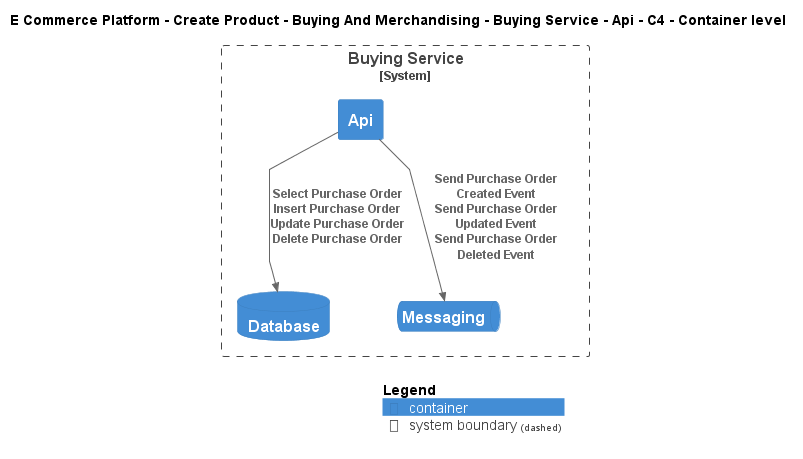

The diagram above was rendered by PlantUML. Its source (embedded in the PNG):
@startuml
!include ..\..\..\..\..\..\..\.c4s\C4_Container.puml

AddElementTag("c4interflow:lifecycle:new", $bgColor=green, $fontColor=#ffffff, $borderColor=green, $shadowing="False")
AddElementTag("c4interflow:lifecycle:changed", $bgColor=orange, $fontColor=#ffffff, $borderColor=orange, $shadowing="False")
AddElementTag("c4interflow:lifecycle:removed", $bgColor=red, $fontColor=#ffffff, $borderColor=red, $shadowing="False")

AddRelTag("c4interflow:lifecycle:new", $textColor=green, $lineColor=green)
AddRelTag("c4interflow:lifecycle:changed", $textColor=orange, $lineColor=orange)
AddRelTag("c4interflow:lifecycle:removed", $textColor=red, $lineColor=red)

SHOW_PERSON_PORTRAIT()
LAYOUT_TOP_DOWN()

skinparam linetype polyline

title E Commerce Platform - Create Product - Buying And Merchandising - Buying Service - Api - C4 - Container level


System_Boundary(ECommercePlatform.CreateProduct.BuyingAndMerchandising.SoftwareSystems.BuyingService, "Buying Service") {
    Container(ECommercePlatform.CreateProduct.BuyingAndMerchandising.SoftwareSystems.BuyingService.Containers.Api, "Api", "", "")
    ContainerDb(ECommercePlatform.CreateProduct.BuyingAndMerchandising.SoftwareSystems.BuyingService.Containers.Database, "Database", "", "")
    ContainerQueue(ECommercePlatform.CreateProduct.BuyingAndMerchandising.SoftwareSystems.BuyingService.Containers.Messaging, "Messaging", "", "")
}

Rel(ECommercePlatform.CreateProduct.BuyingAndMerchandising.SoftwareSystems.BuyingService.Containers.Api, ECommercePlatform.CreateProduct.BuyingAndMerchandising.SoftwareSystems.BuyingService.Containers.Database, "Select Purchase Order\nInsert Purchase Order\nUpdate Purchase Order\nDelete Purchase Order")
Rel(ECommercePlatform.CreateProduct.BuyingAndMerchandising.SoftwareSystems.BuyingService.Containers.Api, ECommercePlatform.CreateProduct.BuyingAndMerchandising.SoftwareSystems.BuyingService.Containers.Messaging, "Send Purchase Order Created Event\nSend Purchase Order Updated Event\nSend Purchase Order Deleted Event")


SHOW_LEGEND()
@enduml